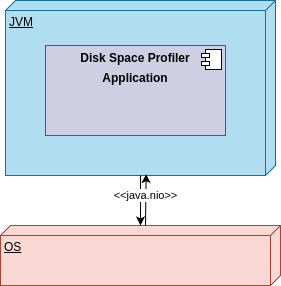

The diagram above was exported from draw.io. Its source (the exported page's mxGraphModel, read from the mxfile embedded in the PNG):
<mxGraphModel dx="1434" dy="751" grid="1" gridSize="10" guides="1" tooltips="1" connect="1" arrows="1" fold="1" page="1" pageScale="1" pageWidth="841" pageHeight="1189" math="0" shadow="0">
  <root>
    <mxCell id="0" />
    <mxCell id="1" parent="0" />
    <mxCell id="aGuF1iqA3ZcgCz6SuiA0-11" value="JVM" style="verticalAlign=top;align=left;spacingTop=8;spacingLeft=2;spacingRight=12;shape=cube;size=10;direction=south;fontStyle=4;html=1;whiteSpace=wrap;fillColor=#b1ddf0;strokeColor=#10739e;" parent="1" vertex="1">
      <mxGeometry x="220" y="115" width="270" height="175" as="geometry" />
    </mxCell>
    <mxCell id="aGuF1iqA3ZcgCz6SuiA0-7" value="&lt;p style=&quot;margin:0px;margin-top:6px;text-align:center;&quot;&gt;&lt;b&gt;Disk Space Profiler&lt;/b&gt;&lt;/p&gt;&lt;p style=&quot;margin:0px;margin-top:6px;text-align:center;&quot;&gt;&lt;b style=&quot;background-color: initial;&quot;&gt;Application&lt;/b&gt;&lt;/p&gt;" style="align=left;overflow=fill;html=1;dropTarget=0;whiteSpace=wrap;verticalAlign=top;fillColor=#d0cee2;strokeColor=#56517e;" parent="1" vertex="1">
      <mxGeometry x="260" y="160" width="180" height="90" as="geometry" />
    </mxCell>
    <mxCell id="aGuF1iqA3ZcgCz6SuiA0-8" value="" style="shape=component;jettyWidth=8;jettyHeight=4;" parent="aGuF1iqA3ZcgCz6SuiA0-7" vertex="1">
      <mxGeometry x="1" width="20" height="20" relative="1" as="geometry">
        <mxPoint x="-24" y="4" as="offset" />
      </mxGeometry>
    </mxCell>
    <mxCell id="aGuF1iqA3ZcgCz6SuiA0-12" value="OS" style="verticalAlign=top;align=left;spacingTop=8;spacingLeft=2;spacingRight=12;shape=cube;size=10;direction=south;fontStyle=4;html=1;whiteSpace=wrap;fillColor=#fad9d5;strokeColor=#ae4132;" parent="1" vertex="1">
      <mxGeometry x="215" y="340" width="280" height="60" as="geometry" />
    </mxCell>
    <mxCell id="aGuF1iqA3ZcgCz6SuiA0-15" value="" style="endArrow=classic;html=1;rounded=0;" parent="1" source="aGuF1iqA3ZcgCz6SuiA0-11" target="aGuF1iqA3ZcgCz6SuiA0-12" edge="1">
      <mxGeometry width="50" height="50" relative="1" as="geometry">
        <mxPoint x="100" y="370" as="sourcePoint" />
        <mxPoint x="150" y="320" as="targetPoint" />
      </mxGeometry>
    </mxCell>
    <mxCell id="aGuF1iqA3ZcgCz6SuiA0-16" value="" style="endArrow=classic;html=1;rounded=0;exitX=0;exitY=0;exitDx=0;exitDy=135;exitPerimeter=0;entryX=0.992;entryY=0.479;entryDx=0;entryDy=0;entryPerimeter=0;" parent="1" source="aGuF1iqA3ZcgCz6SuiA0-12" target="aGuF1iqA3ZcgCz6SuiA0-11" edge="1">
      <mxGeometry width="50" height="50" relative="1" as="geometry">
        <mxPoint x="310" y="520" as="sourcePoint" />
        <mxPoint x="360" y="470" as="targetPoint" />
      </mxGeometry>
    </mxCell>
    <mxCell id="aGuF1iqA3ZcgCz6SuiA0-17" value="&amp;lt;&amp;lt;java.nio&amp;gt;&amp;gt;" style="edgeLabel;html=1;align=center;verticalAlign=middle;resizable=0;points=[];" parent="aGuF1iqA3ZcgCz6SuiA0-16" vertex="1" connectable="0">
      <mxGeometry x="0.1817" y="1" relative="1" as="geometry">
        <mxPoint as="offset" />
      </mxGeometry>
    </mxCell>
  </root>
</mxGraphModel>